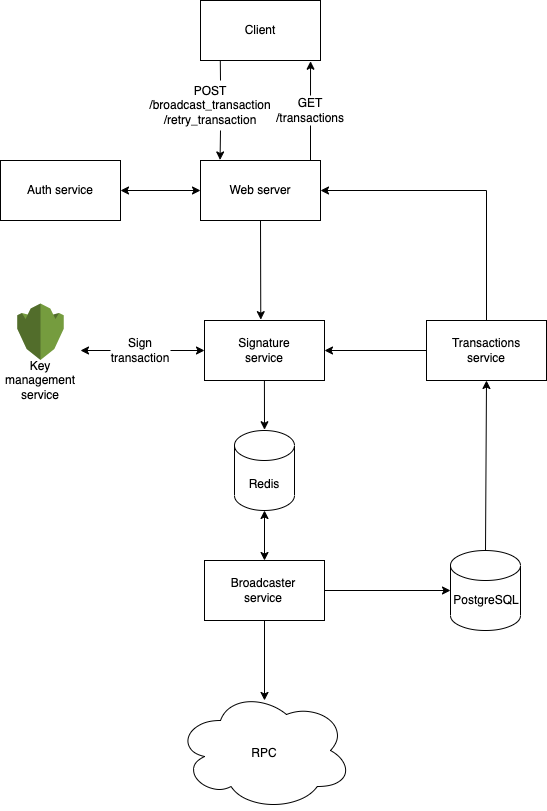

The diagram above was exported from draw.io. Its source (the exported page's mxGraphModel, read from the mxfile embedded in the PNG):
<mxGraphModel dx="2302" dy="1151" grid="1" gridSize="10" guides="1" tooltips="1" connect="1" arrows="1" fold="1" page="1" pageScale="1" pageWidth="827" pageHeight="1169" math="0" shadow="0">
  <root>
    <mxCell id="0" />
    <mxCell id="1" parent="0" />
    <mxCell id="tkGo2Dcb6rKrrJClRGZd-5" value="" style="endArrow=classic;html=1;rounded=0;entryX=0.163;entryY=-0.009;entryDx=0;entryDy=0;startArrow=none;entryPerimeter=0;" parent="1" target="tkGo2Dcb6rKrrJClRGZd-3" edge="1">
      <mxGeometry width="50" height="50" relative="1" as="geometry">
        <mxPoint x="370" y="410" as="sourcePoint" />
        <mxPoint x="310" y="430" as="targetPoint" />
      </mxGeometry>
    </mxCell>
    <mxCell id="tkGo2Dcb6rKrrJClRGZd-6" value="" style="endArrow=none;html=1;rounded=0;exitX=0.165;exitY=1.006;exitDx=0;exitDy=0;exitPerimeter=0;" parent="1" source="tkGo2Dcb6rKrrJClRGZd-1" edge="1">
      <mxGeometry width="50" height="50" relative="1" as="geometry">
        <mxPoint x="410" y="360" as="sourcePoint" />
        <mxPoint x="370" y="360" as="targetPoint" />
      </mxGeometry>
    </mxCell>
    <mxCell id="tkGo2Dcb6rKrrJClRGZd-7" value="POST /broadcast_transaction&lt;br&gt;/retry_transaction" style="text;html=1;strokeColor=none;fillColor=none;align=center;verticalAlign=middle;whiteSpace=wrap;rounded=0;" parent="1" vertex="1">
      <mxGeometry x="330" y="370" width="60" height="30" as="geometry" />
    </mxCell>
    <mxCell id="tkGo2Dcb6rKrrJClRGZd-8" value="" style="group" parent="1" connectable="0" vertex="1">
      <mxGeometry x="350" y="280" width="120" height="60" as="geometry" />
    </mxCell>
    <mxCell id="tkGo2Dcb6rKrrJClRGZd-1" value="" style="rounded=0;whiteSpace=wrap;html=1;" parent="tkGo2Dcb6rKrrJClRGZd-8" vertex="1">
      <mxGeometry width="120" height="60" as="geometry" />
    </mxCell>
    <mxCell id="tkGo2Dcb6rKrrJClRGZd-2" value="Client" style="text;html=1;strokeColor=none;fillColor=none;align=center;verticalAlign=middle;whiteSpace=wrap;rounded=0;" parent="tkGo2Dcb6rKrrJClRGZd-8" vertex="1">
      <mxGeometry x="30" y="15" width="60" height="30" as="geometry" />
    </mxCell>
    <mxCell id="tkGo2Dcb6rKrrJClRGZd-9" value="" style="group" parent="1" connectable="0" vertex="1">
      <mxGeometry x="350" y="440" width="120" height="60" as="geometry" />
    </mxCell>
    <mxCell id="tkGo2Dcb6rKrrJClRGZd-3" value="" style="rounded=0;whiteSpace=wrap;html=1;" parent="tkGo2Dcb6rKrrJClRGZd-9" vertex="1">
      <mxGeometry width="120" height="60" as="geometry" />
    </mxCell>
    <mxCell id="tkGo2Dcb6rKrrJClRGZd-4" value="Web server" style="text;html=1;strokeColor=none;fillColor=none;align=center;verticalAlign=middle;whiteSpace=wrap;rounded=0;" parent="tkGo2Dcb6rKrrJClRGZd-9" vertex="1">
      <mxGeometry x="20" y="15" width="80" height="30" as="geometry" />
    </mxCell>
    <mxCell id="tkGo2Dcb6rKrrJClRGZd-18" value="" style="rounded=0;whiteSpace=wrap;html=1;" parent="1" vertex="1">
      <mxGeometry x="354" y="600" width="120" height="60" as="geometry" />
    </mxCell>
    <mxCell id="tkGo2Dcb6rKrrJClRGZd-19" value="Signature service" style="text;html=1;strokeColor=none;fillColor=none;align=center;verticalAlign=middle;whiteSpace=wrap;rounded=0;" parent="1" vertex="1">
      <mxGeometry x="374" y="615" width="80" height="30" as="geometry" />
    </mxCell>
    <mxCell id="tkGo2Dcb6rKrrJClRGZd-20" value="" style="endArrow=classic;startArrow=none;html=1;rounded=0;entryX=0;entryY=0.5;entryDx=0;entryDy=0;exitX=1;exitY=0.5;exitDx=0;exitDy=0;" parent="1" source="tkGo2Dcb6rKrrJClRGZd-22" target="tkGo2Dcb6rKrrJClRGZd-18" edge="1">
      <mxGeometry width="50" height="50" relative="1" as="geometry">
        <mxPoint x="250" y="690" as="sourcePoint" />
        <mxPoint x="300" y="640" as="targetPoint" />
      </mxGeometry>
    </mxCell>
    <mxCell id="tkGo2Dcb6rKrrJClRGZd-21" value="" style="endArrow=none;startArrow=classic;html=1;rounded=0;entryX=0;entryY=0.5;entryDx=0;entryDy=0;exitX=1;exitY=0.5;exitDx=0;exitDy=0;" parent="1" target="tkGo2Dcb6rKrrJClRGZd-22" edge="1">
      <mxGeometry width="50" height="50" relative="1" as="geometry">
        <mxPoint x="230" y="630" as="sourcePoint" />
        <mxPoint x="354" y="630" as="targetPoint" />
      </mxGeometry>
    </mxCell>
    <mxCell id="tkGo2Dcb6rKrrJClRGZd-22" value="Sign transaction" style="text;html=1;strokeColor=none;fillColor=none;align=center;verticalAlign=middle;whiteSpace=wrap;rounded=0;" parent="1" vertex="1">
      <mxGeometry x="260" y="615" width="60" height="30" as="geometry" />
    </mxCell>
    <mxCell id="tkGo2Dcb6rKrrJClRGZd-27" value="" style="shape=cylinder3;whiteSpace=wrap;html=1;boundedLbl=1;backgroundOutline=1;size=15;" parent="1" vertex="1">
      <mxGeometry x="384" y="710" width="60" height="80" as="geometry" />
    </mxCell>
    <mxCell id="tkGo2Dcb6rKrrJClRGZd-28" value="Redis" style="text;html=1;strokeColor=none;fillColor=none;align=center;verticalAlign=middle;whiteSpace=wrap;rounded=0;" parent="1" vertex="1">
      <mxGeometry x="384" y="749.22" width="60" height="30" as="geometry" />
    </mxCell>
    <mxCell id="tkGo2Dcb6rKrrJClRGZd-29" value="" style="endArrow=classic;html=1;rounded=0;exitX=0.466;exitY=1.013;exitDx=0;exitDy=0;entryX=0.5;entryY=0;entryDx=0;entryDy=0;entryPerimeter=0;exitPerimeter=0;" parent="1" edge="1">
      <mxGeometry width="50" height="50" relative="1" as="geometry">
        <mxPoint x="413.9200000000001" y="660.0000000000002" as="sourcePoint" />
        <mxPoint x="413.9999999999998" y="709.22" as="targetPoint" />
      </mxGeometry>
    </mxCell>
    <mxCell id="tkGo2Dcb6rKrrJClRGZd-30" value="" style="rounded=0;whiteSpace=wrap;html=1;" parent="1" vertex="1">
      <mxGeometry x="354" y="840" width="120" height="60" as="geometry" />
    </mxCell>
    <mxCell id="tkGo2Dcb6rKrrJClRGZd-31" value="Broadcaster service" style="text;html=1;strokeColor=none;fillColor=none;align=center;verticalAlign=middle;whiteSpace=wrap;rounded=0;" parent="1" vertex="1">
      <mxGeometry x="373" y="855" width="80" height="30" as="geometry" />
    </mxCell>
    <mxCell id="tkGo2Dcb6rKrrJClRGZd-33" value="" style="shape=cylinder3;whiteSpace=wrap;html=1;boundedLbl=1;backgroundOutline=1;size=15;" parent="1" vertex="1">
      <mxGeometry x="600" y="830" width="70" height="80" as="geometry" />
    </mxCell>
    <mxCell id="tkGo2Dcb6rKrrJClRGZd-34" value="PostgreSQL" style="text;html=1;strokeColor=none;fillColor=none;align=center;verticalAlign=middle;whiteSpace=wrap;rounded=0;" parent="1" vertex="1">
      <mxGeometry x="606" y="865" width="60" height="30" as="geometry" />
    </mxCell>
    <mxCell id="tkGo2Dcb6rKrrJClRGZd-35" value="" style="endArrow=classic;html=1;rounded=0;entryX=0;entryY=0.5;entryDx=0;entryDy=0;entryPerimeter=0;exitX=1;exitY=0.5;exitDx=0;exitDy=0;" parent="1" source="tkGo2Dcb6rKrrJClRGZd-30" target="tkGo2Dcb6rKrrJClRGZd-33" edge="1">
      <mxGeometry width="50" height="50" relative="1" as="geometry">
        <mxPoint x="510" y="920" as="sourcePoint" />
        <mxPoint x="560" y="870" as="targetPoint" />
      </mxGeometry>
    </mxCell>
    <mxCell id="tkGo2Dcb6rKrrJClRGZd-36" value="" style="endArrow=classic;startArrow=classic;html=1;rounded=0;entryX=0.5;entryY=1;entryDx=0;entryDy=0;entryPerimeter=0;exitX=0.5;exitY=0;exitDx=0;exitDy=0;" parent="1" source="tkGo2Dcb6rKrrJClRGZd-30" target="tkGo2Dcb6rKrrJClRGZd-27" edge="1">
      <mxGeometry width="50" height="50" relative="1" as="geometry">
        <mxPoint x="260" y="880" as="sourcePoint" />
        <mxPoint x="310" y="830" as="targetPoint" />
      </mxGeometry>
    </mxCell>
    <mxCell id="tkGo2Dcb6rKrrJClRGZd-38" value="" style="endArrow=classic;html=1;rounded=0;exitX=0.5;exitY=1;exitDx=0;exitDy=0;entryX=0.5;entryY=0.083;entryDx=0;entryDy=0;entryPerimeter=0;" parent="1" source="tkGo2Dcb6rKrrJClRGZd-30" target="tkGo2Dcb6rKrrJClRGZd-37" edge="1">
      <mxGeometry width="50" height="50" relative="1" as="geometry">
        <mxPoint x="180" y="1050" as="sourcePoint" />
        <mxPoint x="230" y="1000" as="targetPoint" />
      </mxGeometry>
    </mxCell>
    <mxCell id="tkGo2Dcb6rKrrJClRGZd-40" value="" style="group" parent="1" connectable="0" vertex="1">
      <mxGeometry x="326" y="970" width="176" height="120" as="geometry" />
    </mxCell>
    <mxCell id="tkGo2Dcb6rKrrJClRGZd-37" value="" style="ellipse;shape=cloud;whiteSpace=wrap;html=1;" parent="tkGo2Dcb6rKrrJClRGZd-40" vertex="1">
      <mxGeometry width="176" height="120" as="geometry" />
    </mxCell>
    <mxCell id="tkGo2Dcb6rKrrJClRGZd-39" value="RPC" style="text;html=1;strokeColor=none;fillColor=none;align=center;verticalAlign=middle;whiteSpace=wrap;rounded=0;" parent="tkGo2Dcb6rKrrJClRGZd-40" vertex="1">
      <mxGeometry x="48" y="48" width="80" height="30" as="geometry" />
    </mxCell>
    <mxCell id="tkGo2Dcb6rKrrJClRGZd-42" value="" style="rounded=0;whiteSpace=wrap;html=1;" parent="1" vertex="1">
      <mxGeometry x="576" y="600" width="120" height="60" as="geometry" />
    </mxCell>
    <mxCell id="tkGo2Dcb6rKrrJClRGZd-43" value="Transactions service" style="text;html=1;strokeColor=none;fillColor=none;align=center;verticalAlign=middle;whiteSpace=wrap;rounded=0;" parent="1" vertex="1">
      <mxGeometry x="606" y="615" width="60" height="30" as="geometry" />
    </mxCell>
    <mxCell id="tkGo2Dcb6rKrrJClRGZd-44" value="" style="endArrow=classic;html=1;rounded=0;exitX=0.5;exitY=0;exitDx=0;exitDy=0;exitPerimeter=0;entryX=0.5;entryY=1;entryDx=0;entryDy=0;" parent="1" source="tkGo2Dcb6rKrrJClRGZd-33" target="tkGo2Dcb6rKrrJClRGZd-42" edge="1">
      <mxGeometry width="50" height="50" relative="1" as="geometry">
        <mxPoint x="640" y="800" as="sourcePoint" />
        <mxPoint x="690" y="750" as="targetPoint" />
      </mxGeometry>
    </mxCell>
    <mxCell id="tkGo2Dcb6rKrrJClRGZd-45" value="" style="endArrow=classic;html=1;rounded=0;entryX=1;entryY=0.5;entryDx=0;entryDy=0;exitX=0.5;exitY=0;exitDx=0;exitDy=0;" parent="1" source="tkGo2Dcb6rKrrJClRGZd-42" target="tkGo2Dcb6rKrrJClRGZd-3" edge="1">
      <mxGeometry width="50" height="50" relative="1" as="geometry">
        <mxPoint x="620" y="540" as="sourcePoint" />
        <mxPoint x="670" y="490" as="targetPoint" />
        <Array as="points">
          <mxPoint x="636" y="470" />
        </Array>
      </mxGeometry>
    </mxCell>
    <mxCell id="tkGo2Dcb6rKrrJClRGZd-46" value="" style="endArrow=classic;html=1;rounded=0;entryX=0.917;entryY=1.012;entryDx=0;entryDy=0;entryPerimeter=0;startArrow=none;" parent="1" source="tkGo2Dcb6rKrrJClRGZd-50" target="tkGo2Dcb6rKrrJClRGZd-1" edge="1">
      <mxGeometry width="50" height="50" relative="1" as="geometry">
        <mxPoint x="460" y="440" as="sourcePoint" />
        <mxPoint x="510" y="390" as="targetPoint" />
      </mxGeometry>
    </mxCell>
    <mxCell id="tkGo2Dcb6rKrrJClRGZd-49" value="" style="endArrow=none;html=1;rounded=0;entryX=0.5;entryY=1;entryDx=0;entryDy=0;" parent="1" target="tkGo2Dcb6rKrrJClRGZd-50" edge="1">
      <mxGeometry width="50" height="50" relative="1" as="geometry">
        <mxPoint x="460" y="440" as="sourcePoint" />
        <mxPoint x="460" y="341" as="targetPoint" />
      </mxGeometry>
    </mxCell>
    <mxCell id="tkGo2Dcb6rKrrJClRGZd-50" value="GET&lt;br&gt;/transactions" style="text;html=1;strokeColor=none;fillColor=none;align=center;verticalAlign=middle;whiteSpace=wrap;rounded=0;" parent="1" vertex="1">
      <mxGeometry x="430" y="375" width="60" height="30" as="geometry" />
    </mxCell>
    <mxCell id="tkGo2Dcb6rKrrJClRGZd-51" value="" style="endArrow=classic;html=1;rounded=0;entryX=1;entryY=0.5;entryDx=0;entryDy=0;exitX=0;exitY=0.5;exitDx=0;exitDy=0;" parent="1" source="tkGo2Dcb6rKrrJClRGZd-42" target="tkGo2Dcb6rKrrJClRGZd-18" edge="1">
      <mxGeometry width="50" height="50" relative="1" as="geometry">
        <mxPoint x="540" y="770" as="sourcePoint" />
        <mxPoint x="590" y="720" as="targetPoint" />
      </mxGeometry>
    </mxCell>
    <mxCell id="tkGo2Dcb6rKrrJClRGZd-54" value="" style="rounded=0;whiteSpace=wrap;html=1;" parent="1" vertex="1">
      <mxGeometry x="150" y="440" width="120" height="60" as="geometry" />
    </mxCell>
    <mxCell id="tkGo2Dcb6rKrrJClRGZd-55" value="Auth service" style="text;html=1;strokeColor=none;fillColor=none;align=center;verticalAlign=middle;whiteSpace=wrap;rounded=0;" parent="1" vertex="1">
      <mxGeometry x="170" y="455" width="80" height="30" as="geometry" />
    </mxCell>
    <mxCell id="n__T01Dauga2R53H3ekH-3" value="" style="endArrow=classic;html=1;rounded=0;entryX=0.469;entryY=-0.014;entryDx=0;entryDy=0;entryPerimeter=0;" edge="1" parent="1" target="tkGo2Dcb6rKrrJClRGZd-18">
      <mxGeometry width="50" height="50" relative="1" as="geometry">
        <mxPoint x="410" y="500" as="sourcePoint" />
        <mxPoint x="410" y="679" as="targetPoint" />
      </mxGeometry>
    </mxCell>
    <mxCell id="n__T01Dauga2R53H3ekH-4" value="" style="endArrow=classic;startArrow=classic;html=1;rounded=0;entryX=0;entryY=0.5;entryDx=0;entryDy=0;exitX=1;exitY=0.5;exitDx=0;exitDy=0;" edge="1" parent="1" source="tkGo2Dcb6rKrrJClRGZd-54" target="tkGo2Dcb6rKrrJClRGZd-3">
      <mxGeometry width="50" height="50" relative="1" as="geometry">
        <mxPoint x="260" y="540" as="sourcePoint" />
        <mxPoint x="310" y="490" as="targetPoint" />
      </mxGeometry>
    </mxCell>
    <mxCell id="n__T01Dauga2R53H3ekH-7" value="" style="group" vertex="1" connectable="0" parent="1">
      <mxGeometry x="150" y="583" width="80" height="92" as="geometry" />
    </mxCell>
    <mxCell id="tkGo2Dcb6rKrrJClRGZd-12" value="Key management service" style="text;html=1;strokeColor=none;fillColor=none;align=center;verticalAlign=middle;whiteSpace=wrap;rounded=0;" parent="n__T01Dauga2R53H3ekH-7" vertex="1">
      <mxGeometry y="62" width="80" height="30" as="geometry" />
    </mxCell>
    <mxCell id="n__T01Dauga2R53H3ekH-6" value="" style="outlineConnect=0;dashed=0;verticalLabelPosition=bottom;verticalAlign=top;align=center;html=1;shape=mxgraph.aws3.kms;fillColor=#759C3E;gradientColor=none;" vertex="1" parent="n__T01Dauga2R53H3ekH-7">
      <mxGeometry x="16.75" width="46.5" height="56.53" as="geometry" />
    </mxCell>
  </root>
</mxGraphModel>